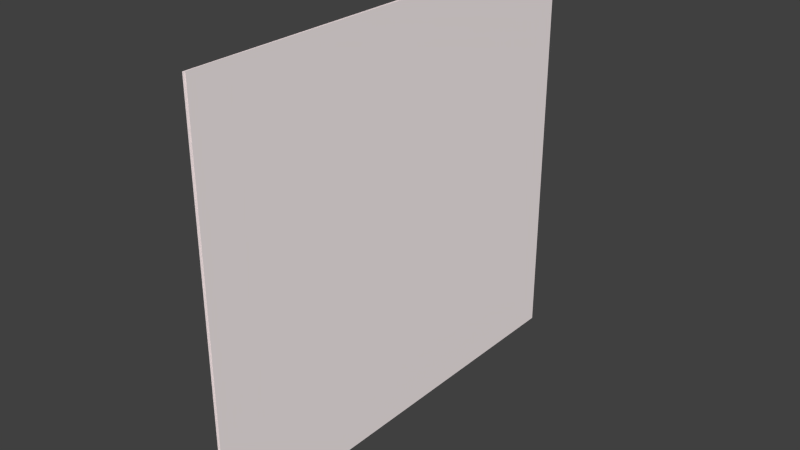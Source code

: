 # Source: smallsail.blend  (saved by Blender 2.72.0; exported with 4.5.12 LTS)
import bpy
from mathutils import Matrix  # noqa: F401  (used for matrix-valued properties, if any)

bpy.ops.wm.read_factory_settings(use_empty=True)
scene = bpy.context.scene
scene.name = 'Scene'

# ---- collections
col_collection_1 = bpy.data.collections.new('Collection 1'); scene.collection.children.link(col_collection_1)

# ---- materials (node trees are filled in below, after node groups)
mat_material_003 = bpy.data.materials.new('Material.003')
mat_material_003.alpha_threshold = 0.0
mat_material_003.use_transparent_shadow = False
mat_material_003.diffuse_color = (1.0, 0.9114, 0.9114, 1.0)
mat_material_003.roughness = 0.5
mat_material_003.specular_intensity = 1.0

# ---- material node trees

# ---- world
world_world = bpy.data.worlds.new('World'); scene.world = world_world
world_world.color = (0.05088, 0.05088, 0.05088)
world_world.use_sun_shadow = False
world_world.sun_shadow_jitter_overblur = 0.0
world_world.cycles.sampling_method = 'MANUAL'
world_world.cycles.sample_map_resolution = 256

# ---- meshes
me_plane_001 = bpy.data.meshes.new('Plane.001')
me_plane_001.from_pydata([(-1.0, -1.0, 0.0), (1.0, -1.0, 0.0), (-1.0, 1.0, 0.0), (1.0, 1.0, 0.0)], [], [(0, 1, 3, 2)])
me_plane_001.materials.append(mat_material_003)
me_plane_001.use_remesh_preserve_volume = False
me_plane_001.use_remesh_preserve_attributes = False
me_plane_001.use_mirror_vertex_groups = False
me_plane_001.update()
me_plane = bpy.data.meshes.new('Plane')
me_plane.from_pydata([(-1.0, -1.0, 0.0), (1.0, -1.0, 0.0), (-1.0, 1.0, 0.0), (1.0, 1.0, 0.0)], [], [(0, 1, 3, 2)])
me_plane.materials.append(mat_material_003)
me_plane.use_remesh_preserve_volume = False
me_plane.use_remesh_preserve_attributes = False
me_plane.use_mirror_vertex_groups = False
me_plane.update()

# ---- objects
ob_plane_001 = bpy.data.objects.new('Plane.001', me_plane_001)
ob_plane = bpy.data.objects.new('Plane', me_plane)

# ---- transforms, parenting, visibility, modifiers, constraints
ob_plane_001.location = (-0.08241, 4.605, 7.357)
ob_plane_001.rotation_euler = (0.01963, 4.714, -3.158)
ob_plane_001.scale = (4.204, 4.646, 0.7959)
ob_plane_001.lineart.crease_threshold = 0.0
ob_plane.location = (0.009637, 4.607, 7.378)
ob_plane.rotation_euler = (-0.1973, 1.571, -3.342)
ob_plane.scale = (4.204, 4.646, 0.7959)
ob_plane.lineart.crease_threshold = 0.0

# ---- collection membership
col_collection_1.objects.link(ob_plane_001)
col_collection_1.objects.link(ob_plane)

# ---- scene / render settings (as saved in the file)
scene.frame_start = 1; scene.frame_end = 250; scene.frame_set(1)
scene.render.engine = 'BLENDER_EEVEE_NEXT'
scene.render.resolution_percentage = 50
scene.render.dither_intensity = 0.0
scene.cycles.use_denoising = False
scene.cycles.samples = 10
scene.cycles.sampling_pattern = 'TABULATED_SOBOL'
scene.cycles.light_sampling_threshold = 0.0
scene.cycles.use_adaptive_sampling = False
scene.cycles.use_light_tree = False
scene.cycles.blur_glossy = 0.0
scene.cycles.pixel_filter_type = 'GAUSSIAN'
scene.cycles.sample_clamp_indirect = 0.0
scene.view_settings.view_transform = 'Standard'
bpy.context.view_layer.update()

# ---- added for rendering (the .blend has no active camera and no usable light): camera, sun
cam_auto = bpy.data.cameras.new('AutoCamera')
cam_auto.lens = 50.0
cam_auto.sensor_width = 36.0
cam_auto.clip_end = 1000.0
ob_auto_camera = bpy.data.objects.new('AutoCamera', cam_auto)
scene.collection.objects.link(ob_auto_camera)
ob_auto_camera.location = (11.5719, -9.32653, 16.656)
ob_auto_camera.rotation_euler = (1.09748, -7.21219e-08, 0.694738)
scene.camera = ob_auto_camera
light_auto_sun = bpy.data.lights.new('AutoSun', 'SUN')
light_auto_sun.energy = 3.0
light_auto_sun.angle = 0.0523599
ob_auto_sun = bpy.data.objects.new('AutoSun', light_auto_sun)
scene.collection.objects.link(ob_auto_sun)
ob_auto_sun.rotation_euler = (0.872665, 0.174533, 0.523599)
bpy.context.view_layer.update()
